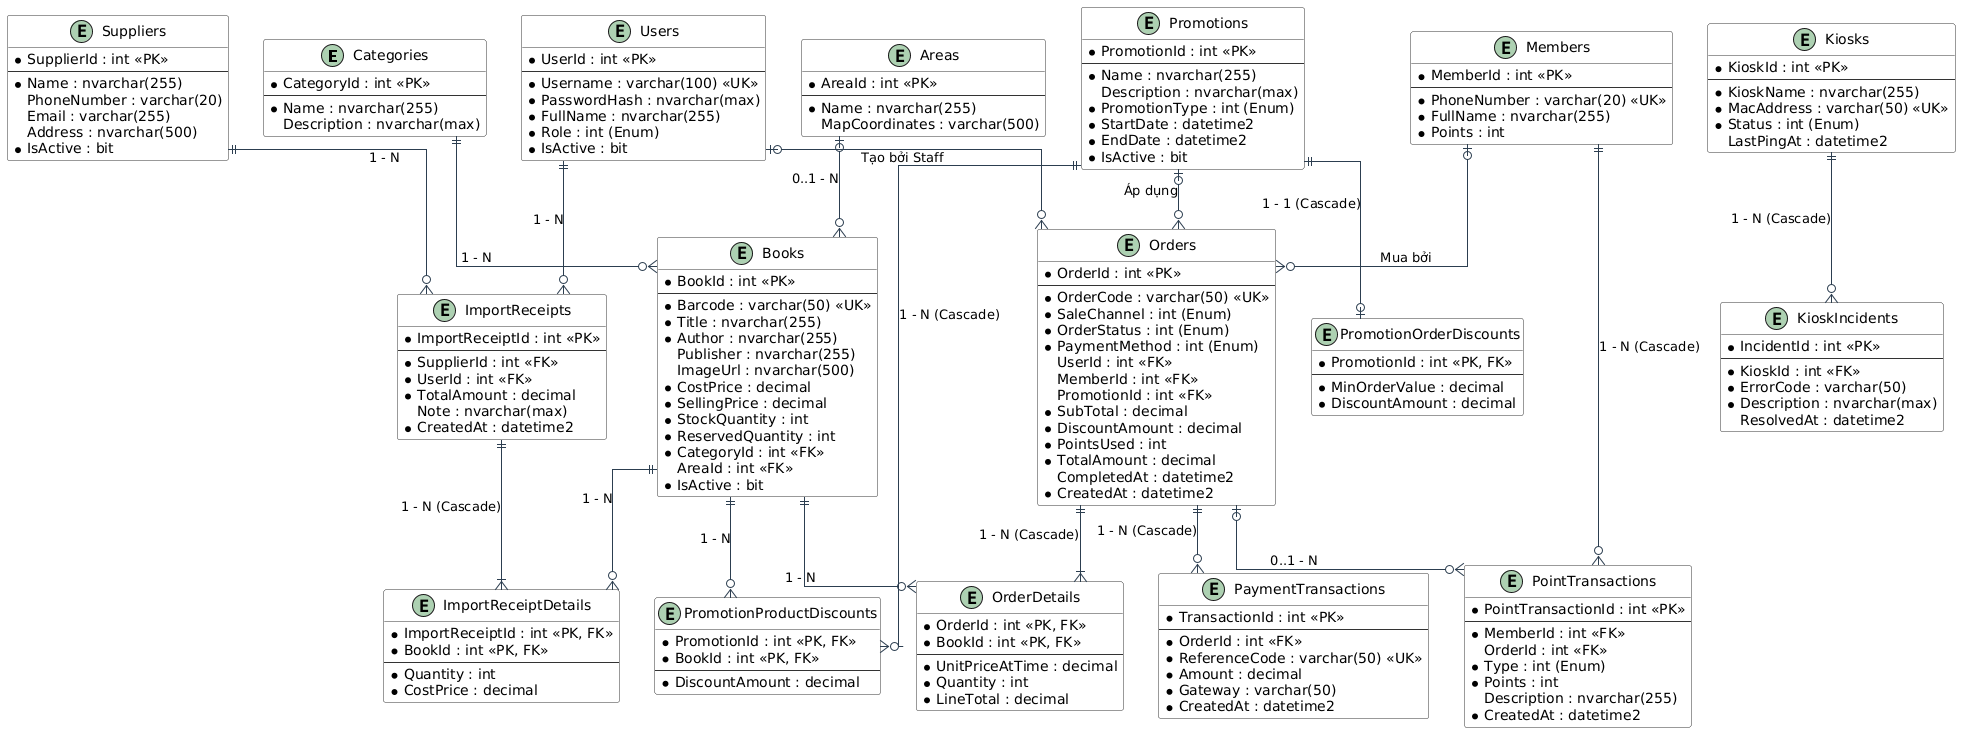

The diagram above was rendered by PlantUML. Its source (embedded in the PNG):
@startuml
skinparam linetype ortho
skinparam roundcorner 5
skinparam shadowing false
skinparam class {
    BackgroundColor White
    BorderColor #333333
    ArrowColor #2C3E50
}

' ==========================================
' ĐỊNH NGHĨA CÁC BẢNG (ENTITIES)
' ==========================================

entity "Categories" {
  * CategoryId : int <<PK>>
  --
  * Name : nvarchar(255)
  Description : nvarchar(max)
}

entity "Areas" {
  * AreaId : int <<PK>>
  --
  * Name : nvarchar(255)
  MapCoordinates : varchar(500)
}

entity "Books" {
  * BookId : int <<PK>>
  --
  * Barcode : varchar(50) <<UK>>
  * Title : nvarchar(255)
  * Author : nvarchar(255)
  Publisher : nvarchar(255)
  ImageUrl : nvarchar(500)
  * CostPrice : decimal
  * SellingPrice : decimal
  * StockQuantity : int
  * ReservedQuantity : int
  * CategoryId : int <<FK>>
  AreaId : int <<FK>>
  * IsActive : bit
}

entity "Suppliers" {
  * SupplierId : int <<PK>>
  --
  * Name : nvarchar(255)
  PhoneNumber : varchar(20)
  Email : varchar(255)
  Address : nvarchar(500)
  * IsActive : bit
}

entity "Users" {
  * UserId : int <<PK>>
  --
  * Username : varchar(100) <<UK>>
  * PasswordHash : nvarchar(max)
  * FullName : nvarchar(255)
  * Role : int (Enum)
  * IsActive : bit
}

entity "ImportReceipts" {
  * ImportReceiptId : int <<PK>>
  --
  * SupplierId : int <<FK>>
  * UserId : int <<FK>>
  * TotalAmount : decimal
  Note : nvarchar(max)
  * CreatedAt : datetime2
}

entity "ImportReceiptDetails" {
  * ImportReceiptId : int <<PK, FK>>
  * BookId : int <<PK, FK>>
  --
  * Quantity : int
  * CostPrice : decimal
}

entity "Members" {
  * MemberId : int <<PK>>
  --
  * PhoneNumber : varchar(20) <<UK>>
  * FullName : nvarchar(255)
  * Points : int
}

entity "PointTransactions" {
  * PointTransactionId : int <<PK>>
  --
  * MemberId : int <<FK>>
  OrderId : int <<FK>>
  * Type : int (Enum)
  * Points : int
  Description : nvarchar(255)
  * CreatedAt : datetime2
}

entity "Promotions" {
  * PromotionId : int <<PK>>
  --
  * Name : nvarchar(255)
  Description : nvarchar(max)
  * PromotionType : int (Enum)
  * StartDate : datetime2
  * EndDate : datetime2
  * IsActive : bit
}

entity "PromotionOrderDiscounts" {
  * PromotionId : int <<PK, FK>>
  --
  * MinOrderValue : decimal
  * DiscountAmount : decimal
}

entity "PromotionProductDiscounts" {
  * PromotionId : int <<PK, FK>>
  * BookId : int <<PK, FK>>
  --
  * DiscountAmount : decimal
}

entity "Orders" {
  * OrderId : int <<PK>>
  --
  * OrderCode : varchar(50) <<UK>>
  * SaleChannel : int (Enum)
  * OrderStatus : int (Enum)
  * PaymentMethod : int (Enum)
  UserId : int <<FK>>
  MemberId : int <<FK>>
  PromotionId : int <<FK>>
  * SubTotal : decimal
  * DiscountAmount : decimal
  * PointsUsed : int
  * TotalAmount : decimal
  CompletedAt : datetime2
  * CreatedAt : datetime2
}

entity "OrderDetails" {
  * OrderId : int <<PK, FK>>
  * BookId : int <<PK, FK>>
  --
  * UnitPriceAtTime : decimal
  * Quantity : int
  * LineTotal : decimal
}

entity "PaymentTransactions" {
  * TransactionId : int <<PK>>
  --
  * OrderId : int <<FK>>
  * ReferenceCode : varchar(50) <<UK>>
  * Amount : decimal
  * Gateway : varchar(50)
  * CreatedAt : datetime2
}

entity "Kiosks" {
  * KioskId : int <<PK>>
  --
  * KioskName : nvarchar(255)
  * MacAddress : varchar(50) <<UK>>
  * Status : int (Enum)
  LastPingAt : datetime2
}

entity "KioskIncidents" {
  * IncidentId : int <<PK>>
  --
  * KioskId : int <<FK>>
  * ErrorCode : varchar(50)
  * Description : nvarchar(max)
  ResolvedAt : datetime2
}

' ==========================================
' QUAN HỆ GIỮA CÁC BẢNG (RELATIONSHIPS)
' ==========================================

' Nhóm Sản phẩm (Sách)
Categories ||--o{ Books : "1 - N"
Areas |o--o{ Books : "0..1 - N"

' Nhóm Nhập Kho
Suppliers ||--o{ ImportReceipts : "1 - N"
Users ||--o{ ImportReceipts : "1 - N"
ImportReceipts ||--|{ ImportReceiptDetails : "1 - N (Cascade)"
Books ||--o{ ImportReceiptDetails : "1 - N"

' Nhóm Khách Hàng & Điểm
Members ||--o{ PointTransactions : "1 - N (Cascade)"
Orders |o--o{ PointTransactions : "0..1 - N"

' Nhóm Khuyến Mãi
Promotions ||--o| PromotionOrderDiscounts : "1 - 1 (Cascade)"
Promotions ||--o{ PromotionProductDiscounts : "1 - N (Cascade)"
Books ||--o{ PromotionProductDiscounts : "1 - N"

' Nhóm Đơn Hàng & Thanh Toán
Users |o--o{ Orders : "Tạo bởi Staff"
Members |o--o{ Orders : "Mua bởi"
Promotions |o--o{ Orders : "Áp dụng"
Orders ||--|{ OrderDetails : "1 - N (Cascade)"
Books ||--o{ OrderDetails : "1 - N"
Orders ||--o{ PaymentTransactions : "1 - N (Cascade)"

' Nhóm Thiết Bị Kiosk
Kiosks ||--o{ KioskIncidents : "1 - N (Cascade)"
@enduml